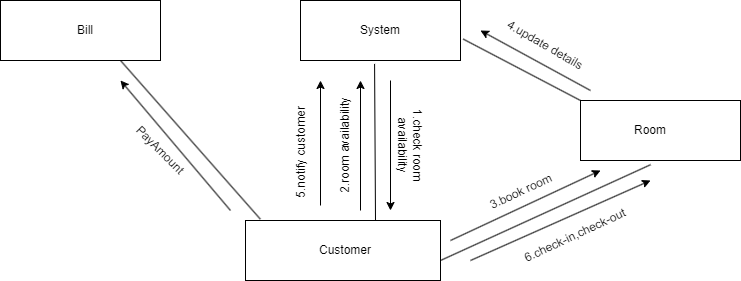

The diagram above was exported from draw.io. Its source (the exported page's mxGraphModel, read from the mxfile embedded in the PNG):
<mxGraphModel dx="1050" dy="557" grid="1" gridSize="10" guides="1" tooltips="1" connect="1" arrows="1" fold="1" page="1" pageScale="1" pageWidth="850" pageHeight="1100" math="0" shadow="0">
  <root>
    <mxCell id="0" />
    <mxCell id="1" parent="0" />
    <mxCell id="PZdCBoGjca87vSYPEijU-101" value="" style="rounded=0;whiteSpace=wrap;html=1;" vertex="1" parent="1">
      <mxGeometry x="325" y="400" width="195" height="60" as="geometry" />
    </mxCell>
    <mxCell id="PZdCBoGjca87vSYPEijU-102" value="Customer" style="text;html=1;strokeColor=none;fillColor=none;align=center;verticalAlign=middle;whiteSpace=wrap;rounded=0;" vertex="1" parent="1">
      <mxGeometry x="350" y="410" width="150" height="40" as="geometry" />
    </mxCell>
    <mxCell id="PZdCBoGjca87vSYPEijU-103" value="" style="rounded=0;whiteSpace=wrap;html=1;" vertex="1" parent="1">
      <mxGeometry x="80" y="180" width="160" height="60" as="geometry" />
    </mxCell>
    <mxCell id="PZdCBoGjca87vSYPEijU-105" value="Bill" style="text;html=1;strokeColor=none;fillColor=none;align=center;verticalAlign=middle;whiteSpace=wrap;rounded=0;" vertex="1" parent="1">
      <mxGeometry x="110" y="195" width="110" height="30" as="geometry" />
    </mxCell>
    <mxCell id="PZdCBoGjca87vSYPEijU-106" value="" style="rounded=0;whiteSpace=wrap;html=1;" vertex="1" parent="1">
      <mxGeometry x="380" y="180" width="160" height="60" as="geometry" />
    </mxCell>
    <mxCell id="PZdCBoGjca87vSYPEijU-108" value="System" style="text;html=1;strokeColor=none;fillColor=none;align=center;verticalAlign=middle;whiteSpace=wrap;rounded=0;" vertex="1" parent="1">
      <mxGeometry x="410" y="195" width="100" height="30" as="geometry" />
    </mxCell>
    <mxCell id="PZdCBoGjca87vSYPEijU-111" value="" style="endArrow=none;html=1;rounded=0;exitX=0.75;exitY=1;exitDx=0;exitDy=0;entryX=0.076;entryY=-0.023;entryDx=0;entryDy=0;entryPerimeter=0;" edge="1" parent="1" source="PZdCBoGjca87vSYPEijU-103" target="PZdCBoGjca87vSYPEijU-101">
      <mxGeometry width="50" height="50" relative="1" as="geometry">
        <mxPoint x="210" y="250" as="sourcePoint" />
        <mxPoint x="325" y="400" as="targetPoint" />
      </mxGeometry>
    </mxCell>
    <mxCell id="PZdCBoGjca87vSYPEijU-112" value="" style="endArrow=classic;html=1;rounded=0;" edge="1" parent="1">
      <mxGeometry width="50" height="50" relative="1" as="geometry">
        <mxPoint x="310" y="390" as="sourcePoint" />
        <mxPoint x="200" y="260" as="targetPoint" />
      </mxGeometry>
    </mxCell>
    <mxCell id="PZdCBoGjca87vSYPEijU-113" value="PayAmount" style="text;html=1;strokeColor=none;fillColor=none;align=center;verticalAlign=middle;whiteSpace=wrap;rounded=0;rotation=45;" vertex="1" parent="1">
      <mxGeometry x="155" y="310" width="170" height="40" as="geometry" />
    </mxCell>
    <mxCell id="PZdCBoGjca87vSYPEijU-115" value="" style="rounded=0;whiteSpace=wrap;html=1;" vertex="1" parent="1">
      <mxGeometry x="660" y="280" width="160" height="60" as="geometry" />
    </mxCell>
    <mxCell id="PZdCBoGjca87vSYPEijU-116" value="Room" style="text;html=1;strokeColor=none;fillColor=none;align=center;verticalAlign=middle;whiteSpace=wrap;rounded=0;" vertex="1" parent="1">
      <mxGeometry x="700" y="295" width="60" height="30" as="geometry" />
    </mxCell>
    <mxCell id="PZdCBoGjca87vSYPEijU-119" value="" style="endArrow=classic;html=1;rounded=0;" edge="1" parent="1">
      <mxGeometry width="50" height="50" relative="1" as="geometry">
        <mxPoint x="470" y="260" as="sourcePoint" />
        <mxPoint x="470" y="390" as="targetPoint" />
      </mxGeometry>
    </mxCell>
    <mxCell id="PZdCBoGjca87vSYPEijU-121" value="" style="endArrow=none;html=1;rounded=0;entryX=0.463;entryY=1.057;entryDx=0;entryDy=0;entryPerimeter=0;" edge="1" parent="1" target="PZdCBoGjca87vSYPEijU-106">
      <mxGeometry width="50" height="50" relative="1" as="geometry">
        <mxPoint x="455" y="400" as="sourcePoint" />
        <mxPoint x="505" y="350" as="targetPoint" />
      </mxGeometry>
    </mxCell>
    <mxCell id="PZdCBoGjca87vSYPEijU-123" value="1.check room availability" style="text;html=1;strokeColor=none;fillColor=none;align=center;verticalAlign=middle;whiteSpace=wrap;rounded=0;rotation=90;" vertex="1" parent="1">
      <mxGeometry x="430" y="310" width="120" height="30" as="geometry" />
    </mxCell>
    <mxCell id="PZdCBoGjca87vSYPEijU-125" value="" style="endArrow=classic;html=1;rounded=0;" edge="1" parent="1">
      <mxGeometry width="50" height="50" relative="1" as="geometry">
        <mxPoint x="440" y="390" as="sourcePoint" />
        <mxPoint x="440" y="260" as="targetPoint" />
      </mxGeometry>
    </mxCell>
    <mxCell id="PZdCBoGjca87vSYPEijU-126" value="2.room availability" style="text;html=1;strokeColor=none;fillColor=none;align=center;verticalAlign=middle;whiteSpace=wrap;rounded=0;rotation=-90;" vertex="1" parent="1">
      <mxGeometry x="375" y="310" width="100" height="30" as="geometry" />
    </mxCell>
    <mxCell id="PZdCBoGjca87vSYPEijU-127" value="" style="endArrow=classic;html=1;rounded=0;" edge="1" parent="1">
      <mxGeometry width="50" height="50" relative="1" as="geometry">
        <mxPoint x="400" y="385" as="sourcePoint" />
        <mxPoint x="400" y="260" as="targetPoint" />
      </mxGeometry>
    </mxCell>
    <mxCell id="PZdCBoGjca87vSYPEijU-128" value="5.notify customer" style="text;html=1;strokeColor=none;fillColor=none;align=center;verticalAlign=middle;whiteSpace=wrap;rounded=0;rotation=-90;" vertex="1" parent="1">
      <mxGeometry x="327.5" y="317.5" width="105" height="30" as="geometry" />
    </mxCell>
    <mxCell id="PZdCBoGjca87vSYPEijU-130" value="" style="endArrow=none;html=1;rounded=0;entryX=0;entryY=0;entryDx=0;entryDy=0;exitX=1.017;exitY=0.643;exitDx=0;exitDy=0;exitPerimeter=0;" edge="1" parent="1" source="PZdCBoGjca87vSYPEijU-106" target="PZdCBoGjca87vSYPEijU-115">
      <mxGeometry width="50" height="50" relative="1" as="geometry">
        <mxPoint x="590" y="290" as="sourcePoint" />
        <mxPoint x="640" y="240" as="targetPoint" />
      </mxGeometry>
    </mxCell>
    <mxCell id="PZdCBoGjca87vSYPEijU-133" value="" style="endArrow=classic;html=1;rounded=0;" edge="1" parent="1">
      <mxGeometry width="50" height="50" relative="1" as="geometry">
        <mxPoint x="670" y="270" as="sourcePoint" />
        <mxPoint x="560" y="210" as="targetPoint" />
      </mxGeometry>
    </mxCell>
    <mxCell id="PZdCBoGjca87vSYPEijU-134" value="4.update details" style="text;html=1;strokeColor=none;fillColor=none;align=center;verticalAlign=middle;whiteSpace=wrap;rounded=0;rotation=30;" vertex="1" parent="1">
      <mxGeometry x="570" y="210" width="110" height="30" as="geometry" />
    </mxCell>
    <mxCell id="PZdCBoGjca87vSYPEijU-135" value="" style="endArrow=none;html=1;rounded=0;entryX=0.438;entryY=1.07;entryDx=0;entryDy=0;entryPerimeter=0;" edge="1" parent="1" target="PZdCBoGjca87vSYPEijU-115">
      <mxGeometry width="50" height="50" relative="1" as="geometry">
        <mxPoint x="520" y="440" as="sourcePoint" />
        <mxPoint x="570" y="390" as="targetPoint" />
      </mxGeometry>
    </mxCell>
    <mxCell id="PZdCBoGjca87vSYPEijU-139" value="" style="endArrow=classic;html=1;rounded=0;" edge="1" parent="1">
      <mxGeometry width="50" height="50" relative="1" as="geometry">
        <mxPoint x="550" y="440" as="sourcePoint" />
        <mxPoint x="730" y="360" as="targetPoint" />
      </mxGeometry>
    </mxCell>
    <mxCell id="PZdCBoGjca87vSYPEijU-140" value="6.check-in,check-out" style="text;html=1;strokeColor=none;fillColor=none;align=center;verticalAlign=middle;whiteSpace=wrap;rounded=0;rotation=-25;" vertex="1" parent="1">
      <mxGeometry x="580" y="400" width="150" height="30" as="geometry" />
    </mxCell>
    <mxCell id="PZdCBoGjca87vSYPEijU-144" value="" style="endArrow=classic;html=1;rounded=0;" edge="1" parent="1">
      <mxGeometry width="50" height="50" relative="1" as="geometry">
        <mxPoint x="530" y="420" as="sourcePoint" />
        <mxPoint x="680" y="350" as="targetPoint" />
      </mxGeometry>
    </mxCell>
    <mxCell id="PZdCBoGjca87vSYPEijU-145" value="3.book room" style="text;html=1;strokeColor=none;fillColor=none;align=center;verticalAlign=middle;whiteSpace=wrap;rounded=0;rotation=-25;" vertex="1" parent="1">
      <mxGeometry x="531.41" y="356.34" width="140" height="30" as="geometry" />
    </mxCell>
  </root>
</mxGraphModel>